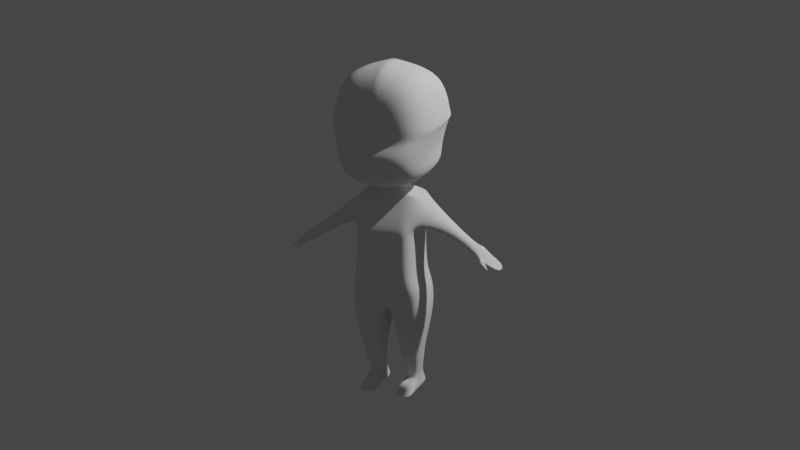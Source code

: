 # Source: Personagem-mirror-apply.blend  (saved by Blender 3.5.10; exported with 4.5.12 LTS)
import bpy
from mathutils import Matrix  # noqa: F401  (used for matrix-valued properties, if any)

bpy.ops.wm.read_factory_settings(use_empty=True)
scene = bpy.context.scene
scene.name = 'Scene'

# ---- collections
col_collection = bpy.data.collections.new('Collection'); scene.collection.children.link(col_collection)
col_personagem = bpy.data.collections.new('Personagem'); scene.collection.children.link(col_personagem)

# ---- node groups
ng_auto_smooth = bpy.data.node_groups.new('Auto Smooth', 'GeometryNodeTree')
_s = ng_auto_smooth.interface.new_socket(name='Geometry', in_out='OUTPUT', socket_type='NodeSocketGeometry')
_s = ng_auto_smooth.interface.new_socket(name='Geometry', in_out='INPUT', socket_type='NodeSocketGeometry')
_s = ng_auto_smooth.interface.new_socket(name='Angle', in_out='INPUT', socket_type='NodeSocketFloat')
_s.subtype = 'ANGLE'
_s.min_value = 0.0
_s.max_value = 3.142
ng_auto_smooth.is_modifier = True
_N = ng_auto_smooth.nodes; _L = ng_auto_smooth.links
n0 = _N.new('NodeGroupOutput'); n0.name = 'Group Output'; n0.location = (480, -100)
n1 = _N.new('NodeGroupInput'); n1.name = 'Group Input'; n1.location = (-420, -300)
n2 = _N.new('NodeGroupInput'); n2.name = 'Group Input.001'; n2.location = (-60, -100)
n3 = _N.new('GeometryNodeSetShadeSmooth'); n3.name = 'Set Shade Smooth'; n3.location = (120, -100)
n3.domain = 'EDGE'
n4 = _N.new('GeometryNodeSetShadeSmooth'); n4.name = 'Set Shade Smooth.001'; n4.location = (300, -100)
n5 = _N.new('GeometryNodeInputMeshEdgeAngle'); n5.name = 'Edge Angle'; n5.location = (-420, -220)
n6 = _N.new('GeometryNodeInputEdgeSmooth'); n6.name = 'Is Edge Smooth'; n6.location = (-60, -160)
n7 = _N.new('GeometryNodeInputShadeSmooth'); n7.name = 'Is Face Smooth'; n7.location = (-240, -340)
n8 = _N.new('FunctionNodeBooleanMath'); n8.name = 'Boolean Math'; n8.location = (-60, -220)
n9 = _N.new('FunctionNodeCompare'); n9.name = 'Compare'; n9.location = (-240, -180)
n9.operation = 'LESS_EQUAL'
_L.new(n5.outputs[0], n9.inputs[0])
_L.new(n4.outputs[0], n0.inputs[0])
_L.new(n1.outputs[1], n9.inputs[1])
_L.new(n9.outputs[0], n8.inputs[0])
_L.new(n7.outputs[0], n8.inputs[1])
_L.new(n2.outputs[0], n3.inputs[0])
_L.new(n6.outputs[0], n3.inputs[1])
_L.new(n3.outputs[0], n4.inputs[0])
_L.new(n8.outputs[0], n3.inputs[2])
n0.is_active_output = True

# ---- world
world_world = bpy.data.worlds.new('World'); scene.world = world_world
world_world.use_nodes = True; world_world.node_tree.nodes.clear()
_N = world_world.node_tree.nodes; _L = world_world.node_tree.links
n0 = _N.new('ShaderNodeOutputWorld'); n0.name = 'World Output'; n0.location = (300, 300)
n1 = _N.new('ShaderNodeBackground'); n1.name = 'Background'; n1.location = (10, 300)
n1.inputs[0].default_value = (0.05088, 0.05088, 0.05088, 1.0)
_L.new(n1.outputs[0], n0.inputs[0])
n0.is_active_output = True
world_world.color = (0.05088, 0.05088, 0.05088)
world_world.use_sun_shadow = False
world_world.sun_shadow_jitter_overblur = 0.0

# ---- cameras
cam_camera = bpy.data.cameras.new('Camera')
cam_camera.clip_end = 100.0
cam_camera.ortho_scale = 7.314

# ---- lights
light_light = bpy.data.lights.new('Light', 'POINT')
light_light.transmission_factor = 0.0
light_light.energy = 1000.0
light_light.shadow_soft_size = 0.1
light_light.shadow_maximum_resolution = 0.006
light_light.use_absolute_resolution = True

# ---- meshes
me_cube = bpy.data.meshes.new('Cube')
me_cube.from_pydata([(1.366, -1.246, -0.04129), (1.193, -1.246, 0.5024), (1.366, 0.9417, -0.04129), (1.193, 0.7732, 0.5024), (0.0, 0.9701, -0.6188), (0.0, 0.9147, 0.05915), (0.0, -1.078, -0.6188), (0.0, -1.246, 0.05915), (0.0, -1.11, 2.119), (0.0, 0.8121, 2.119), (1.193, 0.8121, 2.119), (1.193, -1.11, 2.119), (1.442, -1.078, -0.4778), (1.442, 0.9546, -0.4778), (0.0, 0.8769, -1.055), (0.0, -1.0, -1.055), (1.459, -1.0, -1.264), (1.459, 0.8186, -1.264), (0.1605, 0.7538, -1.747), (0.1605, -0.9287, -1.747), (1.161, -0.6436, -2.694), (1.161, 0.3909, -2.694), (0.3855, 0.3909, -2.733), (0.3855, -0.6436, -2.733), (1.133, -0.5075, -3.075), (1.133, 0.4298, -3.075), (0.3855, 0.4298, -3.083), (0.3855, -0.5075, -3.083), (0.9641, -0.2354, -3.855), (0.9641, 0.4103, -3.855), (0.5135, 0.4103, -3.854), (0.5135, -0.2354, -3.854), (1.193, -1.156, 1.894), (1.193, 0.7797, 1.894), (0.0, 0.6717, 1.894), (0.0, -1.156, 1.894), (1.193, -0.4651, 3.24), (1.193, 0.7243, 3.24), (0.0, 0.7243, 3.389), (0.0, -0.4651, 3.389), (1.193, -0.4651, 3.24), (1.193, 0.7243, 3.24), (0.0, 0.5817, 3.389), (0.0, -0.4651, 3.389), (1.091, -0.1807, -4.329), (1.091, 0.9798, -4.394), (0.3865, 0.9798, -4.393), (0.3865, -0.1807, -4.328), (0.4386, -0.5349, -3.929), (1.039, -0.5349, -3.929), (0.3865, -0.649, -4.328), (1.091, -0.649, -4.329), (0.3944, -0.8907, -4.071), (1.083, -0.8907, -4.072), (0.3865, -1.304, -4.335), (1.091, -1.304, -4.336), (0.5967, 0.8439, 0.2808), (0.6829, -1.162, -0.33), (0.6829, 0.9559, -0.33), (0.5967, -1.246, 0.2808), (0.5967, -1.11, 2.119), (0.5967, 0.8121, 2.119), (0.7211, -1.039, -0.7665), (0.7211, 0.9158, -0.7665), (0.8096, -0.9644, -1.506), (0.8096, 0.7862, -1.506), (0.7732, -0.6436, -2.714), (0.7732, 0.3909, -2.714), (0.7594, -0.5075, -3.079), (0.7594, 0.4298, -3.079), (0.7388, -0.2354, -3.854), (0.7388, 0.4103, -3.854), (0.5967, 0.7257, 1.894), (0.5967, -1.156, 1.894), (0.5967, 0.7243, 3.389), (0.5967, -0.4651, 3.389), (0.5967, 0.5817, 3.389), (0.5967, -0.4651, 3.389), (0.7388, -0.1807, -4.328), (0.7388, 0.9798, -4.393), (0.7388, -0.5349, -3.929), (0.7388, -0.649, -4.328), (0.7388, -0.8907, -4.072), (0.7388, -1.304, -4.336), (0.5967, -0.4651, 3.682), (0.0, -0.4651, 3.682), (0.0, 0.4651, 3.928), (0.5967, 0.4651, 3.928), (2.162, 0.2142, 1.762), (2.162, -0.2973, 1.762), (2.402, 0.3528, 2.23), (2.402, -0.3021, 2.23), (3.066, 0.1719, 1.185), (3.066, -0.3338, 1.185), (3.282, 0.139, 1.608), (3.282, -0.3062, 1.608), (1.806, -1.598, 7.809), (0.0, -1.598, 8.347), (0.0, 1.826, 7.981), (1.806, 1.826, 7.645), (0.0, 2.091, 6.109), (2.056, 2.091, 6.434), (2.056, -1.798, 5.585), (0.0, -1.798, 5.26), (0.0, 1.978, 5.771), (2.088, -1.944, 5.771), (2.088, 1.978, 5.771), (0.0, -1.944, 5.771), (1.994, 1.378, 4.523), (0.0, -1.3, 3.557), (0.0, 1.378, 4.225), (1.535, -1.3, 3.743), (0.0, 1.708, 4.867), (1.566, -2.43, 4.579), (1.745, 1.825, 4.893), (0.0, -2.365, 4.856), (3.09, 0.2938, 1.105), (3.541, -0.4114, 1.142), (3.479, 0.2523, 1.731), (3.542, -0.4116, 1.143), (3.358, 0.3773, 0.7578), (3.542, -0.4114, 1.142), (3.746, 0.1427, 1.482), (3.542, -0.4115, 1.143), (3.893, -0.5876, 0.7768), (3.845, -0.569, 0.9222), (3.82, -0.4726, 0.738), (3.772, -0.4541, 0.8834), (4.21, 0.3191, 0.8034), (4.267, -0.3484, 0.6907), (4.242, 0.2996, 0.8636), (4.267, -0.3484, 0.6908), (3.518, -0.5608, 1.207), (3.73, -0.3882, 1.113), (3.622, -0.4165, 0.819), (3.411, -0.5891, 0.9128), (-1.366, -1.246, -0.04129), (-1.193, -1.246, 0.5024), (-1.366, 0.9417, -0.04129), (-1.193, 0.7732, 0.5024), (-1.193, 0.8121, 2.119), (-1.193, -1.11, 2.119), (-1.442, -1.078, -0.4778), (-1.442, 0.9546, -0.4778), (-1.459, -1.0, -1.264), (-1.459, 0.8186, -1.264), (-0.1605, 0.7538, -1.747), (-0.1605, -0.9287, -1.747), (-1.161, -0.6436, -2.694), (-1.161, 0.3909, -2.694), (-0.3855, 0.3909, -2.733), (-0.3855, -0.6436, -2.733), (-1.133, -0.5075, -3.075), (-1.133, 0.4298, -3.075), (-0.3855, 0.4298, -3.083), (-0.3855, -0.5075, -3.083), (-0.9641, -0.2354, -3.855), (-0.9641, 0.4103, -3.855), (-0.5135, 0.4103, -3.854), (-0.5135, -0.2354, -3.854), (-1.193, -1.156, 1.894), (-1.193, 0.7797, 1.894), (-1.193, -0.4651, 3.24), (-1.193, 0.7243, 3.24), (-1.193, -0.4651, 3.24), (-1.193, 0.7243, 3.24), (-1.091, -0.1807, -4.329), (-1.091, 0.9798, -4.394), (-0.3865, 0.9798, -4.393), (-0.3865, -0.1807, -4.328), (-0.4386, -0.5349, -3.929), (-1.039, -0.5349, -3.929), (-0.3865, -0.649, -4.328), (-1.091, -0.649, -4.329), (-0.3944, -0.8907, -4.071), (-1.083, -0.8907, -4.072), (-0.3865, -1.304, -4.335), (-1.091, -1.304, -4.336), (-0.5967, 0.8439, 0.2808), (-0.6829, -1.162, -0.33), (-0.6829, 0.9559, -0.33), (-0.5967, -1.246, 0.2808), (-0.5967, -1.11, 2.119), (-0.5967, 0.8121, 2.119), (-0.7211, -1.039, -0.7665), (-0.7211, 0.9158, -0.7665), (-0.8096, -0.9644, -1.506), (-0.8096, 0.7862, -1.506), (-0.7732, -0.6436, -2.714), (-0.7732, 0.3909, -2.714), (-0.7594, -0.5075, -3.079), (-0.7594, 0.4298, -3.079), (-0.7388, -0.2354, -3.854), (-0.7388, 0.4103, -3.854), (-0.5967, 0.7257, 1.894), (-0.5967, -1.156, 1.894), (-0.5967, 0.7243, 3.389), (-0.5967, -0.4651, 3.389), (-0.5967, 0.5817, 3.389), (-0.5967, -0.4651, 3.389), (-0.7388, -0.1807, -4.328), (-0.7388, 0.9798, -4.393), (-0.7388, -0.5349, -3.929), (-0.7388, -0.649, -4.328), (-0.7388, -0.8907, -4.072), (-0.7388, -1.304, -4.336), (-0.5967, -0.4651, 3.682), (-0.5967, 0.4651, 3.928), (-2.162, 0.2142, 1.762), (-2.162, -0.2973, 1.762), (-2.402, 0.3528, 2.23), (-2.402, -0.3021, 2.23), (-3.066, 0.1719, 1.185), (-3.066, -0.3338, 1.185), (-3.282, 0.139, 1.608), (-3.282, -0.3062, 1.608), (-1.806, -1.598, 7.809), (-1.806, 1.826, 7.645), (-2.056, 2.091, 6.434), (-2.056, -1.798, 5.585), (-2.088, -1.944, 5.771), (-2.088, 1.978, 5.771), (-1.994, 1.378, 4.523), (-1.535, -1.3, 3.743), (-1.566, -2.43, 4.579), (-1.745, 1.825, 4.893), (-3.09, 0.2938, 1.105), (-3.541, -0.4114, 1.142), (-3.479, 0.2523, 1.731), (-3.542, -0.4116, 1.143), (-3.358, 0.3773, 0.7578), (-3.542, -0.4114, 1.142), (-3.746, 0.1427, 1.482), (-3.542, -0.4115, 1.143), (-3.893, -0.5876, 0.7768), (-3.845, -0.569, 0.9222), (-3.82, -0.4726, 0.738), (-3.772, -0.4541, 0.8834), (-4.21, 0.3191, 0.8034), (-4.267, -0.3484, 0.6907), (-4.242, 0.2996, 0.8636), (-4.267, -0.3484, 0.6908), (-3.518, -0.5608, 1.207), (-3.73, -0.3882, 1.113), (-3.622, -0.4165, 0.819), (-3.411, -0.5891, 0.9128)], [], [(58, 56, 3, 2), (2, 3, 1, 0), (2, 0, 12, 13), (57, 59, 7, 6), (5, 7, 35, 34), (1, 3, 33, 32), (59, 1, 32, 73), (56, 5, 34, 72), (63, 13, 17, 65), (6, 4, 14, 15), (57, 6, 15, 62), (58, 2, 13, 63), (19, 18, 22, 23), (13, 12, 16, 17), (15, 14, 18, 19), (62, 15, 19, 64), (67, 21, 25, 69), (64, 19, 23, 66), (65, 17, 21, 67), (17, 16, 20, 21), (69, 25, 29, 71), (21, 20, 24, 25), (23, 22, 26, 27), (66, 23, 27, 68), (31, 30, 46, 47), (25, 24, 28, 29), (27, 26, 30, 31), (68, 27, 31, 70), (74, 38, 42, 76), (32, 33, 10, 11), (34, 35, 8, 9), (72, 34, 9, 61), (73, 32, 11, 60), (61, 9, 38, 74), (9, 8, 39, 38), (36, 11, 89, 91), (60, 11, 36, 75), (42, 43, 85, 86), (75, 36, 40, 77), (36, 37, 41, 40), (38, 39, 43, 42), (79, 45, 44, 78), (44, 28, 49, 51), (71, 29, 45, 79), (29, 28, 44, 45), (80, 48, 52, 82), (70, 31, 48, 80), (31, 47, 50, 48), (78, 44, 51, 81), (82, 52, 54, 83), (51, 49, 53, 55), (81, 51, 55, 83), (48, 50, 54, 52), (50, 81, 83, 54), (53, 82, 83, 55), (47, 78, 81, 50), (28, 70, 80, 49), (49, 80, 82, 53), (30, 71, 79, 46), (46, 79, 78, 47), (39, 75, 77, 43), (41, 76, 77, 40), (8, 60, 75, 39), (10, 61, 74, 37), (35, 73, 60, 8), (33, 72, 61, 10), (37, 74, 76, 41), (24, 68, 70, 28), (20, 66, 68, 24), (26, 69, 71, 30), (18, 65, 67, 22), (16, 64, 66, 20), (22, 67, 69, 26), (12, 62, 64, 16), (4, 58, 63, 14), (0, 57, 62, 12), (14, 63, 65, 18), (3, 56, 72, 33), (7, 59, 73, 35), (0, 1, 59, 57), (4, 5, 56, 58), (106, 104, 98, 99), (76, 42, 86, 87), (43, 77, 84, 85), (77, 76, 87, 84), (88, 90, 94, 92), (10, 37, 90, 88), (11, 10, 88, 89), (37, 36, 91, 90), (92, 94, 118, 116), (89, 88, 92, 93), (91, 89, 93, 95), (90, 91, 95, 94), (99, 98, 97, 96), (107, 105, 96, 97), (105, 106, 99, 96), (104, 107, 97, 98), (112, 115, 103, 100), (113, 114, 101, 102), (115, 113, 102, 103), (114, 112, 100, 101), (100, 103, 107, 104), (102, 101, 106, 105), (103, 102, 105, 107), (101, 100, 104, 106), (87, 86, 110, 108), (85, 84, 111, 109), (84, 87, 108, 111), (86, 85, 109, 110), (108, 110, 112, 114), (109, 111, 113, 115), (111, 108, 114, 113), (110, 109, 115, 112), (116, 118, 122, 120), (93, 92, 116, 117), (95, 93, 117, 119), (94, 95, 119, 118), (123, 121, 129, 131), (117, 116, 120, 121), (133, 132, 125, 127), (118, 119, 123, 122), (125, 124, 126, 127), (134, 133, 127, 126), (132, 135, 124, 125), (135, 134, 126, 124), (129, 128, 130, 131), (122, 123, 131, 130), (120, 122, 130, 128), (121, 120, 128, 129), (117, 121, 134, 135), (119, 117, 135, 132), (121, 123, 133, 134), (123, 119, 132, 133), (180, 138, 139, 178), (138, 136, 137, 139), (138, 143, 142, 136), (179, 6, 7, 181), (137, 160, 161, 139), (181, 195, 160, 137), (178, 194, 34, 5), (185, 187, 145, 143), (179, 184, 15, 6), (180, 185, 143, 138), (147, 151, 150, 146), (143, 145, 144, 142), (15, 147, 146, 14), (184, 186, 147, 15), (189, 191, 153, 149), (186, 188, 151, 147), (187, 189, 149, 145), (145, 149, 148, 144), (191, 193, 157, 153), (149, 153, 152, 148), (151, 155, 154, 150), (188, 190, 155, 151), (159, 169, 168, 158), (153, 157, 156, 152), (155, 159, 158, 154), (190, 192, 159, 155), (196, 198, 42, 38), (160, 141, 140, 161), (194, 183, 9, 34), (195, 182, 141, 160), (183, 196, 38, 9), (162, 211, 209, 141), (182, 197, 162, 141), (197, 199, 164, 162), (162, 164, 165, 163), (201, 200, 166, 167), (166, 173, 171, 156), (193, 201, 167, 157), (157, 167, 166, 156), (202, 204, 174, 170), (192, 202, 170, 159), (159, 170, 172, 169), (200, 203, 173, 166), (204, 205, 176, 174), (173, 177, 175, 171), (203, 205, 177, 173), (170, 174, 176, 172), (172, 176, 205, 203), (175, 177, 205, 204), (169, 172, 203, 200), (156, 171, 202, 192), (171, 175, 204, 202), (158, 168, 201, 193), (168, 169, 200, 201), (39, 43, 199, 197), (165, 164, 199, 198), (8, 39, 197, 182), (140, 163, 196, 183), (35, 8, 182, 195), (161, 140, 183, 194), (163, 165, 198, 196), (152, 156, 192, 190), (148, 152, 190, 188), (154, 158, 193, 191), (146, 150, 189, 187), (144, 148, 188, 186), (150, 154, 191, 189), (142, 144, 186, 184), (4, 14, 185, 180), (136, 142, 184, 179), (14, 146, 187, 185), (139, 161, 194, 178), (7, 35, 195, 181), (136, 179, 181, 137), (4, 180, 178, 5), (221, 217, 98, 104), (198, 207, 86, 42), (43, 85, 206, 199), (199, 206, 207, 198), (208, 212, 214, 210), (140, 208, 210, 163), (141, 209, 208, 140), (163, 210, 211, 162), (212, 226, 228, 214), (209, 213, 212, 208), (211, 215, 213, 209), (210, 214, 215, 211), (217, 216, 97, 98), (107, 97, 216, 220), (220, 216, 217, 221), (224, 219, 218, 225), (115, 103, 219, 224), (225, 218, 100, 112), (219, 220, 221, 218), (103, 107, 220, 219), (218, 221, 104, 100), (207, 222, 110, 86), (85, 109, 223, 206), (206, 223, 222, 207), (222, 225, 112, 110), (109, 115, 224, 223), (223, 224, 225, 222), (226, 230, 232, 228), (213, 227, 226, 212), (215, 229, 227, 213), (214, 228, 229, 215), (233, 241, 239, 231), (227, 231, 230, 226), (243, 237, 235, 242), (228, 232, 233, 229), (235, 237, 236, 234), (244, 236, 237, 243), (242, 235, 234, 245), (245, 234, 236, 244), (239, 241, 240, 238), (232, 240, 241, 233), (230, 238, 240, 232), (231, 239, 238, 230), (227, 245, 244, 231), (229, 242, 245, 227), (231, 244, 243, 233), (233, 243, 242, 229)])
me_cube.polygons.foreach_set('use_smooth', [True] * 255)
_uv = me_cube.uv_layers.new(name='UVMap')
_uv.uv.foreach_set('vector', [0.375, 0.4375, 0.625, 0.4375, 0.625, 0.5, 0.375, 0.5, 0.375, 0.5, 0.625, 0.5, 0.625, 0.75, 0.375, 0.75, 0.375, 0.5, 0.375, 0.75, 0.375, 0.75, 0.375, 0.5, 0.375, 0.8125, 0.625, 0.8125, 0.625, 0.875, 0.375, 0.875, 0.0, 0.0, 0.0, 0.0, 0.0, 0.0, 0.0, 0.0, 0.625, 0.75, 0.625, 0.5, 0.625, 0.5, 0.625, 0.75, 0.625, 0.8125, 0.625, 0.75, 0.625, 0.75, 0.625, 0.8125, 0.625, 0.4375, 0.625, 0.375, 0.625, 0.375, 0.625, 0.4375, 0.375, 0.4375, 0.375, 0.5, 0.375, 0.5, 0.375, 0.4375, 0.0, 0.0, 0.0, 0.0, 0.0, 0.0, 0.0, 0.0, 0.375, 0.8125, 0.375, 0.875, 0.375, 0.875, 0.375, 0.8125, 0.375, 0.4375, 0.375, 0.5, 0.375, 0.5, 0.375, 0.4375, 0.0, 0.0, 0.0, 0.0, 0.0, 0.0, 0.0, 0.0, 0.375, 0.5, 0.375, 0.75, 0.375, 0.75, 0.375, 0.5, 0.0, 0.0, 0.0, 0.0, 0.0, 0.0, 0.0, 0.0, 0.375, 0.8125, 0.375, 0.875, 0.375, 0.875, 0.375, 0.8125, 0.375, 0.4375, 0.375, 0.5, 0.375, 0.5, 0.375, 0.4375, 0.375, 0.8125, 0.375, 0.875, 0.375, 0.875, 0.375, 0.8125, 0.375, 0.4375, 0.375, 0.5, 0.375, 0.5, 0.375, 0.4375, 0.375, 0.5, 0.375, 0.75, 0.375, 0.75, 0.375, 0.5, 0.375, 0.4375, 0.375, 0.5, 0.375, 0.5, 0.375, 0.4375, 0.375, 0.5, 0.375, 0.75, 0.375, 0.75, 0.375, 0.5, 0.0, 0.0, 0.0, 0.0, 0.0, 0.0, 0.0, 0.0, 0.375, 0.8125, 0.375, 0.875, 0.375, 0.875, 0.375, 0.8125, 0.0, 0.0, 0.0, 0.0, 0.0, 0.0, 0.0, 0.0, 0.375, 0.5, 0.375, 0.75, 0.375, 0.75, 0.375, 0.5, 0.0, 0.0, 0.0, 0.0, 0.0, 0.0, 0.0, 0.0, 0.375, 0.8125, 0.375, 0.875, 0.375, 0.875, 0.375, 0.8125, 0.625, 0.4375, 0.625, 0.375, 0.625, 0.375, 0.625, 0.4375, 0.625, 0.75, 0.625, 0.5, 0.625, 0.5, 0.625, 0.75, 0.0, 0.0, 0.0, 0.0, 0.0, 0.0, 0.0, 0.0, 0.625, 0.4375, 0.625, 0.375, 0.625, 0.375, 0.625, 0.4375, 0.625, 0.8125, 0.625, 0.75, 0.625, 0.75, 0.625, 0.8125, 0.625, 0.4375, 0.625, 0.375, 0.625, 0.375, 0.625, 0.4375, 0.0, 0.0, 0.0, 0.0, 0.0, 0.0, 0.0, 0.0, 0.625, 0.75, 0.625, 0.75, 0.625, 0.75, 0.625, 0.75, 0.625, 0.8125, 0.625, 0.75, 0.625, 0.75, 0.625, 0.8125, 0.0, 0.0, 0.0, 0.0, 0.0, 0.0, 0.0, 0.0, 0.625, 0.8125, 0.625, 0.75, 0.625, 0.75, 0.625, 0.8125, 0.625, 0.75, 0.625, 0.5, 0.625, 0.5, 0.625, 0.75, 0.0, 0.0, 0.0, 0.0, 0.0, 0.0, 0.0, 0.0, 0.3125, 0.5, 0.375, 0.5, 0.375, 0.75, 0.3125, 0.75, 0.375, 0.75, 0.375, 0.75, 0.375, 0.75, 0.375, 0.75, 0.375, 0.4375, 0.375, 0.5, 0.375, 0.5, 0.375, 0.4375, 0.375, 0.5, 0.375, 0.75, 0.375, 0.75, 0.375, 0.5, 0.375, 0.8125, 0.375, 0.875, 0.375, 0.875, 0.375, 0.8125, 0.375, 0.8125, 0.375, 0.875, 0.375, 0.875, 0.375, 0.8125, 0.0, 0.0, 0.0, 0.0, 0.0, 0.0, 0.0, 0.0, 0.3125, 0.75, 0.375, 0.75, 0.375, 0.75, 0.3125, 0.75, 0.375, 0.8125, 0.375, 0.875, 0.375, 0.875, 0.375, 0.8125, 0.375, 0.75, 0.375, 0.75, 0.375, 0.75, 0.375, 0.75, 0.3125, 0.75, 0.375, 0.75, 0.375, 0.75, 0.3125, 0.75, 0.0, 0.0, 0.0, 0.0, 0.0, 0.0, 0.0, 0.0, 0.25, 0.75, 0.3125, 0.75, 0.3125, 0.75, 0.25, 0.75, 0.375, 0.75, 0.375, 0.8125, 0.375, 0.8125, 0.375, 0.75, 0.25, 0.75, 0.3125, 0.75, 0.3125, 0.75, 0.25, 0.75, 0.375, 0.75, 0.375, 0.8125, 0.375, 0.8125, 0.375, 0.75, 0.375, 0.75, 0.375, 0.8125, 0.375, 0.8125, 0.375, 0.75, 0.375, 0.375, 0.375, 0.4375, 0.375, 0.4375, 0.375, 0.375, 0.25, 0.5, 0.3125, 0.5, 0.3125, 0.75, 0.25, 0.75, 0.625, 0.875, 0.625, 0.8125, 0.625, 0.8125, 0.625, 0.875, 0.625, 0.5, 0.6875, 0.5, 0.6875, 0.75, 0.625, 0.75, 0.625, 0.875, 0.625, 0.8125, 0.625, 0.8125, 0.625, 0.875, 0.625, 0.5, 0.625, 0.4375, 0.625, 0.4375, 0.625, 0.5, 0.625, 0.875, 0.625, 0.8125, 0.625, 0.8125, 0.625, 0.875, 0.625, 0.5, 0.625, 0.4375, 0.625, 0.4375, 0.625, 0.5, 0.625, 0.5, 0.625, 0.4375, 0.625, 0.4375, 0.625, 0.5, 0.375, 0.75, 0.375, 0.8125, 0.375, 0.8125, 0.375, 0.75, 0.375, 0.75, 0.375, 0.8125, 0.375, 0.8125, 0.375, 0.75, 0.375, 0.375, 0.375, 0.4375, 0.375, 0.4375, 0.375, 0.375, 0.375, 0.375, 0.375, 0.4375, 0.375, 0.4375, 0.375, 0.375, 0.375, 0.75, 0.375, 0.8125, 0.375, 0.8125, 0.375, 0.75, 0.375, 0.375, 0.375, 0.4375, 0.375, 0.4375, 0.375, 0.375, 0.375, 0.75, 0.375, 0.8125, 0.375, 0.8125, 0.375, 0.75, 0.375, 0.375, 0.375, 0.4375, 0.375, 0.4375, 0.375, 0.375, 0.375, 0.75, 0.375, 0.8125, 0.375, 0.8125, 0.375, 0.75, 0.375, 0.375, 0.375, 0.4375, 0.375, 0.4375, 0.375, 0.375, 0.625, 0.5, 0.625, 0.4375, 0.625, 0.4375, 0.625, 0.5, 0.625, 0.875, 0.625, 0.8125, 0.625, 0.8125, 0.625, 0.875, 0.375, 0.75, 0.625, 0.75, 0.625, 0.8125, 0.375, 0.8125, 0.375, 0.375, 0.625, 0.375, 0.625, 0.4375, 0.375, 0.4375, 0.625, 0.4375, 0.625, 0.375, 0.625, 0.375, 0.625, 0.4375, 0.625, 0.4375, 0.625, 0.375, 0.625, 0.375, 0.625, 0.4375, 0.625, 0.875, 0.625, 0.8125, 0.625, 0.8125, 0.625, 0.875, 0.6875, 0.75, 0.6875, 0.5, 0.6875, 0.5, 0.6875, 0.75, 0.625, 0.5, 0.625, 0.5, 0.625, 0.5, 0.625, 0.5, 0.625, 0.5, 0.625, 0.5, 0.625, 0.5, 0.625, 0.5, 0.625, 0.75, 0.625, 0.5, 0.625, 0.5, 0.625, 0.75, 0.625, 0.5, 0.625, 0.75, 0.625, 0.75, 0.625, 0.5, 0.625, 0.5, 0.625, 0.5, 0.625, 0.5, 0.625, 0.5, 0.625, 0.75, 0.625, 0.5, 0.625, 0.5, 0.625, 0.75, 0.625, 0.75, 0.625, 0.75, 0.625, 0.75, 0.625, 0.75, 0.625, 0.5, 0.625, 0.75, 0.625, 0.75, 0.625, 0.5, 0.6875, 0.5, 0.75, 0.5, 0.75, 0.75, 0.6875, 0.75, 0.625, 0.875, 0.625, 0.8125, 0.625, 0.8125, 0.625, 0.875, 0.6875, 0.75, 0.6875, 0.5, 0.6875, 0.5, 0.6875, 0.75, 0.0, 0.0, 0.0, 0.0, 0.0, 0.0, 0.0, 0.0, 0.0, 0.0, 0.0, 0.0, 0.0, 0.0, 0.0, 0.0, 0.6875, 0.75, 0.6875, 0.5, 0.6875, 0.5, 0.6875, 0.75, 0.625, 0.875, 0.625, 0.8125, 0.625, 0.8125, 0.625, 0.875, 0.625, 0.4375, 0.625, 0.375, 0.625, 0.375, 0.625, 0.4375, 0.0, 0.0, 0.0, 0.0, 0.0, 0.0, 0.0, 0.0, 0.6875, 0.75, 0.6875, 0.5, 0.6875, 0.5, 0.6875, 0.75, 0.625, 0.875, 0.625, 0.8125, 0.625, 0.8125, 0.625, 0.875, 0.625, 0.4375, 0.625, 0.375, 0.625, 0.375, 0.625, 0.4375, 0.625, 0.4375, 0.625, 0.375, 0.625, 0.375, 0.625, 0.4375, 0.625, 0.875, 0.625, 0.8125, 0.625, 0.8125, 0.625, 0.875, 0.6875, 0.75, 0.6875, 0.5, 0.6875, 0.5, 0.6875, 0.75, 0.0, 0.0, 0.0, 0.0, 0.0, 0.0, 0.0, 0.0, 0.625, 0.4375, 0.625, 0.375, 0.625, 0.375, 0.625, 0.4375, 0.625, 0.875, 0.625, 0.8125, 0.625, 0.8125, 0.625, 0.875, 0.6875, 0.75, 0.6875, 0.5, 0.6875, 0.5, 0.6875, 0.75, 0.0, 0.0, 0.0, 0.0, 0.0, 0.0, 0.0, 0.0, 0.625, 0.5, 0.625, 0.5, 0.625, 0.5, 0.625, 0.5, 0.625, 0.75, 0.625, 0.5, 0.625, 0.5, 0.625, 0.75, 0.625, 0.75, 0.625, 0.75, 0.625, 0.75, 0.625, 0.75, 0.625, 0.5, 0.625, 0.75, 0.625, 0.75, 0.625, 0.5, 0.625, 0.75, 0.625, 0.75, 0.625, 0.75, 0.625, 0.75, 0.625, 0.75, 0.625, 0.5, 0.625, 0.5, 0.625, 0.75, 0.625, 0.75, 0.625, 0.75, 0.625, 0.75, 0.625, 0.75, 0.625, 0.5, 0.625, 0.75, 0.625, 0.75, 0.625, 0.5, 0.625, 0.75, 0.625, 0.75, 0.625, 0.75, 0.625, 0.75, 0.625, 0.75, 0.625, 0.75, 0.625, 0.75, 0.625, 0.75, 0.625, 0.75, 0.625, 0.75, 0.625, 0.75, 0.625, 0.75, 0.625, 0.75, 0.625, 0.75, 0.625, 0.75, 0.625, 0.75, 0.625, 0.75, 0.625, 0.5, 0.625, 0.5, 0.625, 0.75, 0.625, 0.5, 0.625, 0.75, 0.625, 0.75, 0.625, 0.5, 0.625, 0.5, 0.625, 0.5, 0.625, 0.5, 0.625, 0.5, 0.625, 0.75, 0.625, 0.5, 0.625, 0.5, 0.625, 0.75, 0.625, 0.75, 0.625, 0.75, 0.625, 0.75, 0.625, 0.75, 0.625, 0.75, 0.625, 0.75, 0.625, 0.75, 0.625, 0.75, 0.625, 0.75, 0.625, 0.75, 0.625, 0.75, 0.625, 0.75, 0.625, 0.75, 0.625, 0.75, 0.625, 0.75, 0.625, 0.75, 0.375, 0.4375, 0.375, 0.5, 0.625, 0.5, 0.625, 0.4375, 0.375, 0.5, 0.375, 0.75, 0.625, 0.75, 0.625, 0.5, 0.375, 0.5, 0.375, 0.5, 0.375, 0.75, 0.375, 0.75, 0.375, 0.8125, 0.375, 0.875, 0.625, 0.875, 0.625, 0.8125, 0.625, 0.75, 0.625, 0.75, 0.625, 0.5, 0.625, 0.5, 0.625, 0.8125, 0.625, 0.8125, 0.625, 0.75, 0.625, 0.75, 0.625, 0.4375, 0.625, 0.4375, 0.625, 0.375, 0.625, 0.375, 0.375, 0.4375, 0.375, 0.4375, 0.375, 0.5, 0.375, 0.5, 0.375, 0.8125, 0.375, 0.8125, 0.375, 0.875, 0.375, 0.875, 0.375, 0.4375, 0.375, 0.4375, 0.375, 0.5, 0.375, 0.5, 0.0, 0.0, 0.0, 0.0, 0.0, 0.0, 0.0, 0.0, 0.375, 0.5, 0.375, 0.5, 0.375, 0.75, 0.375, 0.75, 0.0, 0.0, 0.0, 0.0, 0.0, 0.0, 0.0, 0.0, 0.375, 0.8125, 0.375, 0.8125, 0.375, 0.875, 0.375, 0.875, 0.375, 0.4375, 0.375, 0.4375, 0.375, 0.5, 0.375, 0.5, 0.375, 0.8125, 0.375, 0.8125, 0.375, 0.875, 0.375, 0.875, 0.375, 0.4375, 0.375, 0.4375, 0.375, 0.5, 0.375, 0.5, 0.375, 0.5, 0.375, 0.5, 0.375, 0.75, 0.375, 0.75, 0.375, 0.4375, 0.375, 0.4375, 0.375, 0.5, 0.375, 0.5, 0.375, 0.5, 0.375, 0.5, 0.375, 0.75, 0.375, 0.75, 0.0, 0.0, 0.0, 0.0, 0.0, 0.0, 0.0, 0.0, 0.375, 0.8125, 0.375, 0.8125, 0.375, 0.875, 0.375, 0.875, 0.0, 0.0, 0.0, 0.0, 0.0, 0.0, 0.0, 0.0, 0.375, 0.5, 0.375, 0.5, 0.375, 0.75, 0.375, 0.75, 0.0, 0.0, 0.0, 0.0, 0.0, 0.0, 0.0, 0.0, 0.375, 0.8125, 0.375, 0.8125, 0.375, 0.875, 0.375, 0.875, 0.625, 0.4375, 0.625, 0.4375, 0.625, 0.375, 0.625, 0.375, 0.625, 0.75, 0.625, 0.75, 0.625, 0.5, 0.625, 0.5, 0.625, 0.4375, 0.625, 0.4375, 0.625, 0.375, 0.625, 0.375, 0.625, 0.8125, 0.625, 0.8125, 0.625, 0.75, 0.625, 0.75, 0.625, 0.4375, 0.625, 0.4375, 0.625, 0.375, 0.625, 0.375, 0.625, 0.75, 0.625, 0.75, 0.625, 0.75, 0.625, 0.75, 0.625, 0.8125, 0.625, 0.8125, 0.625, 0.75, 0.625, 0.75, 0.625, 0.8125, 0.625, 0.8125, 0.625, 0.75, 0.625, 0.75, 0.625, 0.75, 0.625, 0.75, 0.625, 0.5, 0.625, 0.5, 0.3125, 0.5, 0.3125, 0.75, 0.375, 0.75, 0.375, 0.5, 0.375, 0.75, 0.375, 0.75, 0.375, 0.75, 0.375, 0.75, 0.375, 0.4375, 0.375, 0.4375, 0.375, 0.5, 0.375, 0.5, 0.375, 0.5, 0.375, 0.5, 0.375, 0.75, 0.375, 0.75, 0.375, 0.8125, 0.375, 0.8125, 0.375, 0.875, 0.375, 0.875, 0.375, 0.8125, 0.375, 0.8125, 0.375, 0.875, 0.375, 0.875, 0.0, 0.0, 0.0, 0.0, 0.0, 0.0, 0.0, 0.0, 0.3125, 0.75, 0.3125, 0.75, 0.375, 0.75, 0.375, 0.75, 0.375, 0.8125, 0.375, 0.8125, 0.375, 0.875, 0.375, 0.875, 0.375, 0.75, 0.375, 0.75, 0.375, 0.75, 0.375, 0.75, 0.3125, 0.75, 0.3125, 0.75, 0.375, 0.75, 0.375, 0.75, 0.0, 0.0, 0.0, 0.0, 0.0, 0.0, 0.0, 0.0, 0.25, 0.75, 0.25, 0.75, 0.3125, 0.75, 0.3125, 0.75, 0.375, 0.75, 0.375, 0.75, 0.375, 0.8125, 0.375, 0.8125, 0.25, 0.75, 0.25, 0.75, 0.3125, 0.75, 0.3125, 0.75, 0.375, 0.75, 0.375, 0.75, 0.375, 0.8125, 0.375, 0.8125, 0.375, 0.75, 0.375, 0.75, 0.375, 0.8125, 0.375, 0.8125, 0.375, 0.375, 0.375, 0.375, 0.375, 0.4375, 0.375, 0.4375, 0.25, 0.5, 0.25, 0.75, 0.3125, 0.75, 0.3125, 0.5, 0.625, 0.875, 0.625, 0.875, 0.625, 0.8125, 0.625, 0.8125, 0.625, 0.5, 0.625, 0.75, 0.6875, 0.75, 0.6875, 0.5, 0.625, 0.875, 0.625, 0.875, 0.625, 0.8125, 0.625, 0.8125, 0.625, 0.5, 0.625, 0.5, 0.625, 0.4375, 0.625, 0.4375, 0.625, 0.875, 0.625, 0.875, 0.625, 0.8125, 0.625, 0.8125, 0.625, 0.5, 0.625, 0.5, 0.625, 0.4375, 0.625, 0.4375, 0.625, 0.5, 0.625, 0.5, 0.625, 0.4375, 0.625, 0.4375, 0.375, 0.75, 0.375, 0.75, 0.375, 0.8125, 0.375, 0.8125, 0.375, 0.75, 0.375, 0.75, 0.375, 0.8125, 0.375, 0.8125, 0.375, 0.375, 0.375, 0.375, 0.375, 0.4375, 0.375, 0.4375, 0.375, 0.375, 0.375, 0.375, 0.375, 0.4375, 0.375, 0.4375, 0.375, 0.75, 0.375, 0.75, 0.375, 0.8125, 0.375, 0.8125, 0.375, 0.375, 0.375, 0.375, 0.375, 0.4375, 0.375, 0.4375, 0.375, 0.75, 0.375, 0.75, 0.375, 0.8125, 0.375, 0.8125, 0.375, 0.375, 0.375, 0.375, 0.375, 0.4375, 0.375, 0.4375, 0.375, 0.75, 0.375, 0.75, 0.375, 0.8125, 0.375, 0.8125, 0.375, 0.375, 0.375, 0.375, 0.375, 0.4375, 0.375, 0.4375, 0.625, 0.5, 0.625, 0.5, 0.625, 0.4375, 0.625, 0.4375, 0.625, 0.875, 0.625, 0.875, 0.625, 0.8125, 0.625, 0.8125, 0.375, 0.75, 0.375, 0.8125, 0.625, 0.8125, 0.625, 0.75, 0.375, 0.375, 0.375, 0.4375, 0.625, 0.4375, 0.625, 0.375, 0.625, 0.4375, 0.625, 0.4375, 0.625, 0.375, 0.625, 0.375, 0.625, 0.4375, 0.625, 0.4375, 0.625, 0.375, 0.625, 0.375, 0.625, 0.875, 0.625, 0.875, 0.625, 0.8125, 0.625, 0.8125, 0.6875, 0.75, 0.6875, 0.75, 0.6875, 0.5, 0.6875, 0.5, 0.625, 0.5, 0.625, 0.5, 0.625, 0.5, 0.625, 0.5, 0.625, 0.5, 0.625, 0.5, 0.625, 0.5, 0.625, 0.5, 0.625, 0.75, 0.625, 0.75, 0.625, 0.5, 0.625, 0.5, 0.625, 0.5, 0.625, 0.5, 0.625, 0.75, 0.625, 0.75, 0.625, 0.5, 0.625, 0.5, 0.625, 0.5, 0.625, 0.5, 0.625, 0.75, 0.625, 0.75, 0.625, 0.5, 0.625, 0.5, 0.625, 0.75, 0.625, 0.75, 0.625, 0.75, 0.625, 0.75, 0.625, 0.5, 0.625, 0.5, 0.625, 0.75, 0.625, 0.75, 0.6875, 0.5, 0.6875, 0.75, 0.75, 0.75, 0.75, 0.5, 0.625, 0.875, 0.625, 0.875, 0.625, 0.8125, 0.625, 0.8125, 0.6875, 0.75, 0.6875, 0.75, 0.6875, 0.5, 0.6875, 0.5, 0.6875, 0.75, 0.6875, 0.75, 0.6875, 0.5, 0.6875, 0.5, 0.625, 0.875, 0.625, 0.875, 0.625, 0.8125, 0.625, 0.8125, 0.625, 0.4375, 0.625, 0.4375, 0.625, 0.375, 0.625, 0.375, 0.6875, 0.75, 0.6875, 0.75, 0.6875, 0.5, 0.6875, 0.5, 0.625, 0.875, 0.625, 0.875, 0.625, 0.8125, 0.625, 0.8125, 0.625, 0.4375, 0.625, 0.4375, 0.625, 0.375, 0.625, 0.375, 0.625, 0.4375, 0.625, 0.4375, 0.625, 0.375, 0.625, 0.375, 0.625, 0.875, 0.625, 0.875, 0.625, 0.8125, 0.625, 0.8125, 0.6875, 0.75, 0.6875, 0.75, 0.6875, 0.5, 0.6875, 0.5, 0.625, 0.4375, 0.625, 0.4375, 0.625, 0.375, 0.625, 0.375, 0.625, 0.875, 0.625, 0.875, 0.625, 0.8125, 0.625, 0.8125, 0.6875, 0.75, 0.6875, 0.75, 0.6875, 0.5, 0.6875, 0.5, 0.625, 0.5, 0.625, 0.5, 0.625, 0.5, 0.625, 0.5, 0.625, 0.75, 0.625, 0.75, 0.625, 0.5, 0.625, 0.5, 0.625, 0.75, 0.625, 0.75, 0.625, 0.75, 0.625, 0.75, 0.625, 0.5, 0.625, 0.5, 0.625, 0.75, 0.625, 0.75, 0.625, 0.75, 0.625, 0.75, 0.625, 0.75, 0.625, 0.75, 0.625, 0.75, 0.625, 0.75, 0.625, 0.5, 0.625, 0.5, 0.625, 0.75, 0.625, 0.75, 0.625, 0.75, 0.625, 0.75, 0.625, 0.5, 0.625, 0.5, 0.625, 0.75, 0.625, 0.75, 0.625, 0.75, 0.625, 0.75, 0.625, 0.75, 0.625, 0.75, 0.625, 0.75, 0.625, 0.75, 0.625, 0.75, 0.625, 0.75, 0.625, 0.75, 0.625, 0.75, 0.625, 0.75, 0.625, 0.75, 0.625, 0.75, 0.625, 0.75, 0.625, 0.75, 0.625, 0.75, 0.625, 0.75, 0.625, 0.75, 0.625, 0.5, 0.625, 0.5, 0.625, 0.5, 0.625, 0.5, 0.625, 0.75, 0.625, 0.75, 0.625, 0.5, 0.625, 0.5, 0.625, 0.5, 0.625, 0.5, 0.625, 0.75, 0.625, 0.75, 0.625, 0.5, 0.625, 0.5, 0.625, 0.75, 0.625, 0.75, 0.625, 0.75, 0.625, 0.75, 0.625, 0.75, 0.625, 0.75, 0.625, 0.75, 0.625, 0.75, 0.625, 0.75, 0.625, 0.75, 0.625, 0.75, 0.625, 0.75, 0.625, 0.75, 0.625, 0.75, 0.625, 0.75, 0.625, 0.75])
me_cube.update()

# ---- objects
ob_light = bpy.data.objects.new('Light', light_light)
ob_camera = bpy.data.objects.new('Camera', cam_camera)
ob_empty = bpy.data.objects.new('Empty', None)
ob_empty_001 = bpy.data.objects.new('Empty.001', None)
ob_cube = bpy.data.objects.new('Cube', me_cube)

# ---- transforms, parenting, visibility, modifiers, constraints
ob_light.location = (4.076, 1.005, 5.904)
ob_light.rotation_euler = (0.6503, 0.05522, 1.866)
ob_light.lock_rotations_4d = False
ob_light.empty_display_type = 'ARROWS'
ob_light.color = (0.0, 0.0, 0.0, 0.0)
ob_light.lineart.crease_threshold = 0.0
ob_camera.location = (3.134, -7.085, 3.51)
ob_camera.rotation_euler = (1.286, 0.01331, 0.4066)
ob_camera.lock_rotations_4d = False
ob_camera.empty_display_type = 'ARROWS'
ob_camera.color = (0.0, 0.0, 0.0, 0.0)
ob_camera.display_type = 'WIRE'
ob_camera.lineart.crease_threshold = 0.0
ob_empty.location = (1.475, 0.0, 1.328)
ob_empty.rotation_euler = (1.571, -0.0, -0.0)
ob_empty.empty_display_type = 'IMAGE'
ob_empty.empty_display_size = 5.0
ob_empty.use_empty_image_alpha = True
ob_empty.color = (1.0, 1.0, 1.0, 0.2319)
ob_empty.hide_select = True
ob_empty_001.location = (-2.01, -3.43e-09, 1.326)
ob_empty_001.rotation_euler = (1.571, -0.0, 1.571)
ob_empty_001.empty_display_type = 'IMAGE'
ob_empty_001.empty_display_size = 5.0
ob_empty_001.use_empty_image_alpha = True
ob_empty_001.color = (1.0, 1.0, 1.0, 0.25)
ob_empty_001.hide_select = True
ob_cube.location = (0.0, 0.0, 0.8523)
ob_cube.scale = (0.1979, 0.1979, 0.1979)
_m = ob_cube.modifiers.new('Subdivision', 'SUBSURF')
_m.levels = 2
_m.render_levels = 3
_m = ob_cube.modifiers.new('Auto Smooth', 'NODES')
_m.node_group = ng_auto_smooth
_gi = [s.identifier for s in ng_auto_smooth.interface.items_tree if s.item_type == 'SOCKET' and s.in_out == 'INPUT']
_m[_gi[1]] = 0.5236  # Angle

# ---- collection membership
col_collection.objects.link(ob_light)
col_collection.objects.link(ob_camera)
col_collection.objects.link(ob_empty)
col_collection.objects.link(ob_empty_001)
col_personagem.objects.link(ob_cube)

# ---- scene / render settings (as saved in the file)
scene.camera = ob_camera
scene.frame_start = 1; scene.frame_end = 250; scene.frame_set(1)
scene.render.engine = 'BLENDER_WORKBENCH'
scene.cycles.sampling_pattern = 'TABULATED_SOBOL'
scene.view_settings.view_transform = 'Filmic'
bpy.context.view_layer.update()
